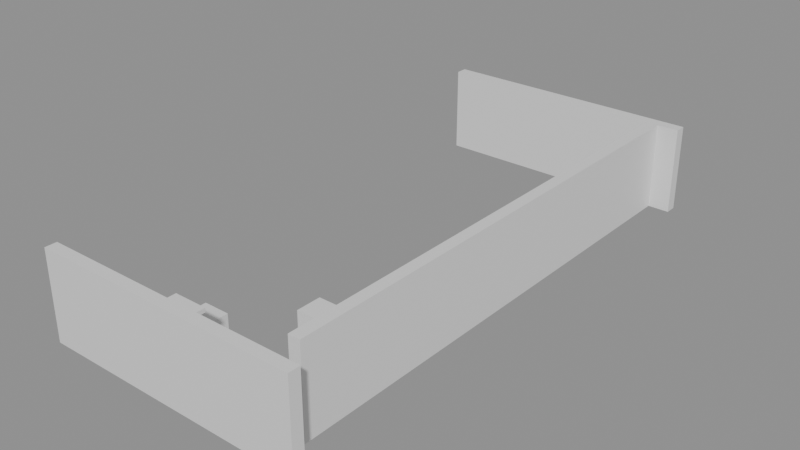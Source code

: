 # Source: building_lego.blend  (saved by Blender 5.0.119; exported with 4.5.12 LTS)
import bpy
from mathutils import Matrix  # noqa: F401  (used for matrix-valued properties, if any)

bpy.ops.wm.read_factory_settings(use_empty=True)
scene = bpy.context.scene
scene.name = 'Scene'

# ---- collections
col_01_paredes_externas = bpy.data.collections.new('01_Paredes_Externas'); scene.collection.children.link(col_01_paredes_externas)
col_02_paredes_internas = bpy.data.collections.new('02_Paredes_Internas'); scene.collection.children.link(col_02_paredes_internas)
col_04_moveis_decoracoes = bpy.data.collections.new('04_Moveis_Decoracoes'); scene.collection.children.link(col_04_moveis_decoracoes)

# ---- materials (node trees are filled in below, after node groups)
mat_mat_parede_externa = bpy.data.materials.new('Mat_Parede_Externa')
mat_mat_parede_interna = bpy.data.materials.new('Mat_Parede_Interna')
mat_mat_moveis = bpy.data.materials.new('Mat_Moveis')

# ---- material node trees
mat_mat_parede_externa.use_nodes = True; mat_mat_parede_externa.node_tree.nodes.clear()
_N = mat_mat_parede_externa.node_tree.nodes; _L = mat_mat_parede_externa.node_tree.links
n0 = _N.new('ShaderNodeBsdfPrincipled'); n0.name = 'BSDF - Pré-fundamentado'; n0.location = (-200, 100)
n1 = _N.new('ShaderNodeOutputMaterial'); n1.name = 'Saída de material'; n1.location = (200, 100)
_L.new(n0.outputs[0], n1.inputs[0])
n1.is_active_output = True
mat_mat_parede_interna.use_nodes = True; mat_mat_parede_interna.node_tree.nodes.clear()
_N = mat_mat_parede_interna.node_tree.nodes; _L = mat_mat_parede_interna.node_tree.links
n0 = _N.new('ShaderNodeBsdfPrincipled'); n0.name = 'BSDF - Pré-fundamentado'; n0.location = (-200, 100)
n1 = _N.new('ShaderNodeOutputMaterial'); n1.name = 'Saída de material'; n1.location = (200, 100)
_L.new(n0.outputs[0], n1.inputs[0])
n1.is_active_output = True
mat_mat_moveis.use_nodes = True; mat_mat_moveis.node_tree.nodes.clear()
_N = mat_mat_moveis.node_tree.nodes; _L = mat_mat_moveis.node_tree.links
n0 = _N.new('ShaderNodeBsdfPrincipled'); n0.name = 'BSDF - Pré-fundamentado'; n0.location = (-200, 100)
n1 = _N.new('ShaderNodeOutputMaterial'); n1.name = 'Saída de material'; n1.location = (200, 100)
_L.new(n0.outputs[0], n1.inputs[0])
n1.is_active_output = True

# ---- meshes
me_bloco_dungeon_wall_4760_1359_z_22 = bpy.data.meshes.new('Bloco_dungeon_wall_4760_1359_z-22')
me_bloco_dungeon_wall_4760_1359_z_22.from_pydata([(-0.5, -0.175, -1.32), (0.5, -0.175, -1.32), (0.5, 0.175, -1.32), (-0.5, 0.175, -1.32), (-0.5, -0.175, 1.32), (0.5, -0.175, 1.32), (0.5, 0.175, 1.32), (-0.5, 0.175, 1.32)], [], [(0, 1, 2, 3), (4, 7, 6, 5), (0, 4, 5, 1), (2, 6, 7, 3), (0, 3, 7, 4), (1, 5, 6, 2)])
me_bloco_dungeon_wall_4760_1359_z_22.materials.append(mat_mat_parede_externa)
me_bloco_dungeon_wall_4760_1359_z_22.update()
me_bloco_dungeon_wall_4761_1359_z_22 = bpy.data.meshes.new('Bloco_dungeon_wall_4761_1359_z-22')
me_bloco_dungeon_wall_4761_1359_z_22.from_pydata([(-0.5, -0.175, -1.32), (0.5, -0.175, -1.32), (0.5, 0.175, -1.32), (-0.5, 0.175, -1.32), (-0.5, -0.175, 1.32), (0.5, -0.175, 1.32), (0.5, 0.175, 1.32), (-0.5, 0.175, 1.32)], [], [(0, 1, 2, 3), (4, 7, 6, 5), (0, 4, 5, 1), (2, 6, 7, 3), (0, 3, 7, 4), (1, 5, 6, 2)])
me_bloco_dungeon_wall_4761_1359_z_22.materials.append(mat_mat_parede_externa)
me_bloco_dungeon_wall_4761_1359_z_22.update()
me_bloco_dungeon_wall_4762_1359_z_22 = bpy.data.meshes.new('Bloco_dungeon_wall_4762_1359_z-22')
me_bloco_dungeon_wall_4762_1359_z_22.from_pydata([(-0.5, -0.175, -1.32), (0.5, -0.175, -1.32), (0.5, 0.175, -1.32), (-0.5, 0.175, -1.32), (-0.5, -0.175, 1.32), (0.5, -0.175, 1.32), (0.5, 0.175, 1.32), (-0.5, 0.175, 1.32)], [], [(0, 1, 2, 3), (4, 7, 6, 5), (0, 4, 5, 1), (2, 6, 7, 3), (0, 3, 7, 4), (1, 5, 6, 2)])
me_bloco_dungeon_wall_4762_1359_z_22.materials.append(mat_mat_parede_externa)
me_bloco_dungeon_wall_4762_1359_z_22.update()
me_bloco_dungeon_wall_4763_1359_z_22 = bpy.data.meshes.new('Bloco_dungeon_wall_4763_1359_z-22')
me_bloco_dungeon_wall_4763_1359_z_22.from_pydata([(-0.5, -0.175, -1.32), (0.5, -0.175, -1.32), (0.5, 0.175, -1.32), (-0.5, 0.175, -1.32), (-0.5, -0.175, 1.32), (0.5, -0.175, 1.32), (0.5, 0.175, 1.32), (-0.5, 0.175, 1.32)], [], [(0, 1, 2, 3), (4, 7, 6, 5), (0, 4, 5, 1), (2, 6, 7, 3), (0, 3, 7, 4), (1, 5, 6, 2)])
me_bloco_dungeon_wall_4763_1359_z_22.materials.append(mat_mat_parede_externa)
me_bloco_dungeon_wall_4763_1359_z_22.update()
me_bloco_dungeon_wall_4764_1359_z_22 = bpy.data.meshes.new('Bloco_dungeon_wall_4764_1359_z-22')
me_bloco_dungeon_wall_4764_1359_z_22.from_pydata([(-0.5, -0.175, -1.32), (0.5, -0.175, -1.32), (0.5, 0.175, -1.32), (-0.5, 0.175, -1.32), (-0.5, -0.175, 1.32), (0.5, -0.175, 1.32), (0.5, 0.175, 1.32), (-0.5, 0.175, 1.32)], [], [(0, 1, 2, 3), (4, 7, 6, 5), (0, 4, 5, 1), (2, 6, 7, 3), (0, 3, 7, 4), (1, 5, 6, 2)])
me_bloco_dungeon_wall_4764_1359_z_22.materials.append(mat_mat_parede_externa)
me_bloco_dungeon_wall_4764_1359_z_22.update()
me_bloco_dungeon_wall_4765_1359_z_22 = bpy.data.meshes.new('Bloco_dungeon_wall_4765_1359_z-22')
me_bloco_dungeon_wall_4765_1359_z_22.from_pydata([(-0.5, -0.175, -1.32), (0.5, -0.175, -1.32), (0.5, 0.175, -1.32), (-0.5, 0.175, -1.32), (-0.5, -0.175, 1.32), (0.5, -0.175, 1.32), (0.5, 0.175, 1.32), (-0.5, 0.175, 1.32)], [], [(0, 1, 2, 3), (4, 7, 6, 5), (0, 4, 5, 1), (2, 6, 7, 3), (0, 3, 7, 4), (1, 5, 6, 2)])
me_bloco_dungeon_wall_4765_1359_z_22.materials.append(mat_mat_parede_externa)
me_bloco_dungeon_wall_4765_1359_z_22.update()
me_bloco_dungeon_wall_4766_1359_z_22 = bpy.data.meshes.new('Bloco_dungeon_wall_4766_1359_z-22')
me_bloco_dungeon_wall_4766_1359_z_22.from_pydata([(-0.5, -0.175, -1.32), (0.5, -0.175, -1.32), (0.5, 0.175, -1.32), (-0.5, 0.175, -1.32), (-0.5, -0.175, 1.32), (0.5, -0.175, 1.32), (0.5, 0.175, 1.32), (-0.5, 0.175, 1.32)], [], [(0, 1, 2, 3), (4, 7, 6, 5), (0, 4, 5, 1), (2, 6, 7, 3), (0, 3, 7, 4), (1, 5, 6, 2)])
me_bloco_dungeon_wall_4766_1359_z_22.materials.append(mat_mat_parede_externa)
me_bloco_dungeon_wall_4766_1359_z_22.update()
me_bloco_dungeon_wall_4767_1359_z_22 = bpy.data.meshes.new('Bloco_dungeon_wall_4767_1359_z-22')
me_bloco_dungeon_wall_4767_1359_z_22.from_pydata([(-0.5, -0.175, -1.32), (0.5, -0.175, -1.32), (0.5, 0.175, -1.32), (-0.5, 0.175, -1.32), (-0.5, -0.175, 1.32), (0.5, -0.175, 1.32), (0.5, 0.175, 1.32), (-0.5, 0.175, 1.32)], [], [(0, 1, 2, 3), (4, 7, 6, 5), (0, 4, 5, 1), (2, 6, 7, 3), (0, 3, 7, 4), (1, 5, 6, 2)])
me_bloco_dungeon_wall_4767_1359_z_22.materials.append(mat_mat_parede_externa)
me_bloco_dungeon_wall_4767_1359_z_22.update()
me_bloco_dungeon_wall_4760_1375_z_22 = bpy.data.meshes.new('Bloco_dungeon_wall_4760_1375_z-22')
me_bloco_dungeon_wall_4760_1375_z_22.from_pydata([(-0.5, -0.175, -1.32), (0.5, -0.175, -1.32), (0.5, 0.175, -1.32), (-0.5, 0.175, -1.32), (-0.5, -0.175, 1.32), (0.5, -0.175, 1.32), (0.5, 0.175, 1.32), (-0.5, 0.175, 1.32)], [], [(0, 1, 2, 3), (4, 7, 6, 5), (0, 4, 5, 1), (2, 6, 7, 3), (0, 3, 7, 4), (1, 5, 6, 2)])
me_bloco_dungeon_wall_4760_1375_z_22.materials.append(mat_mat_parede_externa)
me_bloco_dungeon_wall_4760_1375_z_22.update()
me_bloco_dungeon_wall_4761_1375_z_22 = bpy.data.meshes.new('Bloco_dungeon_wall_4761_1375_z-22')
me_bloco_dungeon_wall_4761_1375_z_22.from_pydata([(-0.5, -0.175, -1.32), (0.5, -0.175, -1.32), (0.5, 0.175, -1.32), (-0.5, 0.175, -1.32), (-0.5, -0.175, 1.32), (0.5, -0.175, 1.32), (0.5, 0.175, 1.32), (-0.5, 0.175, 1.32)], [], [(0, 1, 2, 3), (4, 7, 6, 5), (0, 4, 5, 1), (2, 6, 7, 3), (0, 3, 7, 4), (1, 5, 6, 2)])
me_bloco_dungeon_wall_4761_1375_z_22.materials.append(mat_mat_parede_externa)
me_bloco_dungeon_wall_4761_1375_z_22.update()
me_bloco_dungeon_wall_4762_1375_z_22 = bpy.data.meshes.new('Bloco_dungeon_wall_4762_1375_z-22')
me_bloco_dungeon_wall_4762_1375_z_22.from_pydata([(-0.5, -0.175, -1.32), (0.5, -0.175, -1.32), (0.5, 0.175, -1.32), (-0.5, 0.175, -1.32), (-0.5, -0.175, 1.32), (0.5, -0.175, 1.32), (0.5, 0.175, 1.32), (-0.5, 0.175, 1.32)], [], [(0, 1, 2, 3), (4, 7, 6, 5), (0, 4, 5, 1), (2, 6, 7, 3), (0, 3, 7, 4), (1, 5, 6, 2)])
me_bloco_dungeon_wall_4762_1375_z_22.materials.append(mat_mat_parede_externa)
me_bloco_dungeon_wall_4762_1375_z_22.update()
me_bloco_dungeon_wall_4763_1375_z_22 = bpy.data.meshes.new('Bloco_dungeon_wall_4763_1375_z-22')
me_bloco_dungeon_wall_4763_1375_z_22.from_pydata([(-0.5, -0.175, -1.32), (0.5, -0.175, -1.32), (0.5, 0.175, -1.32), (-0.5, 0.175, -1.32), (-0.5, -0.175, 1.32), (0.5, -0.175, 1.32), (0.5, 0.175, 1.32), (-0.5, 0.175, 1.32)], [], [(0, 1, 2, 3), (4, 7, 6, 5), (0, 4, 5, 1), (2, 6, 7, 3), (0, 3, 7, 4), (1, 5, 6, 2)])
me_bloco_dungeon_wall_4763_1375_z_22.materials.append(mat_mat_parede_externa)
me_bloco_dungeon_wall_4763_1375_z_22.update()
me_bloco_dungeon_wall_4764_1375_z_22 = bpy.data.meshes.new('Bloco_dungeon_wall_4764_1375_z-22')
me_bloco_dungeon_wall_4764_1375_z_22.from_pydata([(-0.5, -0.175, -1.32), (0.5, -0.175, -1.32), (0.5, 0.175, -1.32), (-0.5, 0.175, -1.32), (-0.5, -0.175, 1.32), (0.5, -0.175, 1.32), (0.5, 0.175, 1.32), (-0.5, 0.175, 1.32)], [], [(0, 1, 2, 3), (4, 7, 6, 5), (0, 4, 5, 1), (2, 6, 7, 3), (0, 3, 7, 4), (1, 5, 6, 2)])
me_bloco_dungeon_wall_4764_1375_z_22.materials.append(mat_mat_parede_externa)
me_bloco_dungeon_wall_4764_1375_z_22.update()
me_bloco_dungeon_wall_4765_1375_z_22 = bpy.data.meshes.new('Bloco_dungeon_wall_4765_1375_z-22')
me_bloco_dungeon_wall_4765_1375_z_22.from_pydata([(-0.5, -0.175, -1.32), (0.5, -0.175, -1.32), (0.5, 0.175, -1.32), (-0.5, 0.175, -1.32), (-0.5, -0.175, 1.32), (0.5, -0.175, 1.32), (0.5, 0.175, 1.32), (-0.5, 0.175, 1.32)], [], [(0, 1, 2, 3), (4, 7, 6, 5), (0, 4, 5, 1), (2, 6, 7, 3), (0, 3, 7, 4), (1, 5, 6, 2)])
me_bloco_dungeon_wall_4765_1375_z_22.materials.append(mat_mat_parede_externa)
me_bloco_dungeon_wall_4765_1375_z_22.update()
me_bloco_dungeon_wall_4766_1375_z_22 = bpy.data.meshes.new('Bloco_dungeon_wall_4766_1375_z-22')
me_bloco_dungeon_wall_4766_1375_z_22.from_pydata([(-0.5, -0.175, -1.32), (0.5, -0.175, -1.32), (0.5, 0.175, -1.32), (-0.5, 0.175, -1.32), (-0.5, -0.175, 1.32), (0.5, -0.175, 1.32), (0.5, 0.175, 1.32), (-0.5, 0.175, 1.32)], [], [(0, 1, 2, 3), (4, 7, 6, 5), (0, 4, 5, 1), (2, 6, 7, 3), (0, 3, 7, 4), (1, 5, 6, 2)])
me_bloco_dungeon_wall_4766_1375_z_22.materials.append(mat_mat_parede_externa)
me_bloco_dungeon_wall_4766_1375_z_22.update()
me_bloco_dungeon_wall_4767_1375_z_22 = bpy.data.meshes.new('Bloco_dungeon_wall_4767_1375_z-22')
me_bloco_dungeon_wall_4767_1375_z_22.from_pydata([(-0.5, -0.175, -1.32), (0.5, -0.175, -1.32), (0.5, 0.175, -1.32), (-0.5, 0.175, -1.32), (-0.5, -0.175, 1.32), (0.5, -0.175, 1.32), (0.5, 0.175, 1.32), (-0.5, 0.175, 1.32)], [], [(0, 1, 2, 3), (4, 7, 6, 5), (0, 4, 5, 1), (2, 6, 7, 3), (0, 3, 7, 4), (1, 5, 6, 2)])
me_bloco_dungeon_wall_4767_1375_z_22.materials.append(mat_mat_parede_externa)
me_bloco_dungeon_wall_4767_1375_z_22.update()
me_bloco_dungeon_wall_4767_1360_z_22 = bpy.data.meshes.new('Bloco_dungeon_wall_4767_1360_z-22')
me_bloco_dungeon_wall_4767_1360_z_22.from_pydata([(-0.175, -0.5, -1.32), (0.175, -0.5, -1.32), (0.175, 0.5, -1.32), (-0.175, 0.5, -1.32), (-0.175, -0.5, 1.32), (0.175, -0.5, 1.32), (0.175, 0.5, 1.32), (-0.175, 0.5, 1.32)], [], [(0, 1, 2, 3), (4, 7, 6, 5), (0, 4, 5, 1), (2, 6, 7, 3), (0, 3, 7, 4), (1, 5, 6, 2)])
me_bloco_dungeon_wall_4767_1360_z_22.materials.append(mat_mat_parede_externa)
me_bloco_dungeon_wall_4767_1360_z_22.update()
me_bloco_dungeon_wall_4767_1361_z_22 = bpy.data.meshes.new('Bloco_dungeon_wall_4767_1361_z-22')
me_bloco_dungeon_wall_4767_1361_z_22.from_pydata([(-0.175, -0.5, -1.32), (0.175, -0.5, -1.32), (0.175, 0.5, -1.32), (-0.175, 0.5, -1.32), (-0.175, -0.5, 1.32), (0.175, -0.5, 1.32), (0.175, 0.5, 1.32), (-0.175, 0.5, 1.32)], [], [(0, 1, 2, 3), (4, 7, 6, 5), (0, 4, 5, 1), (2, 6, 7, 3), (0, 3, 7, 4), (1, 5, 6, 2)])
me_bloco_dungeon_wall_4767_1361_z_22.materials.append(mat_mat_parede_externa)
me_bloco_dungeon_wall_4767_1361_z_22.update()
me_bloco_dungeon_wall_4767_1362_z_22 = bpy.data.meshes.new('Bloco_dungeon_wall_4767_1362_z-22')
me_bloco_dungeon_wall_4767_1362_z_22.from_pydata([(-0.175, -0.5, -1.32), (0.175, -0.5, -1.32), (0.175, 0.5, -1.32), (-0.175, 0.5, -1.32), (-0.175, -0.5, 1.32), (0.175, -0.5, 1.32), (0.175, 0.5, 1.32), (-0.175, 0.5, 1.32)], [], [(0, 1, 2, 3), (4, 7, 6, 5), (0, 4, 5, 1), (2, 6, 7, 3), (0, 3, 7, 4), (1, 5, 6, 2)])
me_bloco_dungeon_wall_4767_1362_z_22.materials.append(mat_mat_parede_externa)
me_bloco_dungeon_wall_4767_1362_z_22.update()
me_bloco_dungeon_wall_4767_1363_z_22 = bpy.data.meshes.new('Bloco_dungeon_wall_4767_1363_z-22')
me_bloco_dungeon_wall_4767_1363_z_22.from_pydata([(-0.175, -0.5, -1.32), (0.175, -0.5, -1.32), (0.175, 0.5, -1.32), (-0.175, 0.5, -1.32), (-0.175, -0.5, 1.32), (0.175, -0.5, 1.32), (0.175, 0.5, 1.32), (-0.175, 0.5, 1.32)], [], [(0, 1, 2, 3), (4, 7, 6, 5), (0, 4, 5, 1), (2, 6, 7, 3), (0, 3, 7, 4), (1, 5, 6, 2)])
me_bloco_dungeon_wall_4767_1363_z_22.materials.append(mat_mat_parede_externa)
me_bloco_dungeon_wall_4767_1363_z_22.update()
me_bloco_dungeon_wall_4767_1364_z_22 = bpy.data.meshes.new('Bloco_dungeon_wall_4767_1364_z-22')
me_bloco_dungeon_wall_4767_1364_z_22.from_pydata([(-0.175, -0.5, -1.32), (0.175, -0.5, -1.32), (0.175, 0.5, -1.32), (-0.175, 0.5, -1.32), (-0.175, -0.5, 1.32), (0.175, -0.5, 1.32), (0.175, 0.5, 1.32), (-0.175, 0.5, 1.32)], [], [(0, 1, 2, 3), (4, 7, 6, 5), (0, 4, 5, 1), (2, 6, 7, 3), (0, 3, 7, 4), (1, 5, 6, 2)])
me_bloco_dungeon_wall_4767_1364_z_22.materials.append(mat_mat_parede_externa)
me_bloco_dungeon_wall_4767_1364_z_22.update()
me_bloco_dungeon_wall_4767_1365_z_22 = bpy.data.meshes.new('Bloco_dungeon_wall_4767_1365_z-22')
me_bloco_dungeon_wall_4767_1365_z_22.from_pydata([(-0.175, -0.5, -1.32), (0.175, -0.5, -1.32), (0.175, 0.5, -1.32), (-0.175, 0.5, -1.32), (-0.175, -0.5, 1.32), (0.175, -0.5, 1.32), (0.175, 0.5, 1.32), (-0.175, 0.5, 1.32)], [], [(0, 1, 2, 3), (4, 7, 6, 5), (0, 4, 5, 1), (2, 6, 7, 3), (0, 3, 7, 4), (1, 5, 6, 2)])
me_bloco_dungeon_wall_4767_1365_z_22.materials.append(mat_mat_parede_externa)
me_bloco_dungeon_wall_4767_1365_z_22.update()
me_bloco_dungeon_wall_4767_1366_z_22 = bpy.data.meshes.new('Bloco_dungeon_wall_4767_1366_z-22')
me_bloco_dungeon_wall_4767_1366_z_22.from_pydata([(-0.175, -0.5, -1.32), (0.175, -0.5, -1.32), (0.175, 0.5, -1.32), (-0.175, 0.5, -1.32), (-0.175, -0.5, 1.32), (0.175, -0.5, 1.32), (0.175, 0.5, 1.32), (-0.175, 0.5, 1.32)], [], [(0, 1, 2, 3), (4, 7, 6, 5), (0, 4, 5, 1), (2, 6, 7, 3), (0, 3, 7, 4), (1, 5, 6, 2)])
me_bloco_dungeon_wall_4767_1366_z_22.materials.append(mat_mat_parede_externa)
me_bloco_dungeon_wall_4767_1366_z_22.update()
me_bloco_dungeon_wall_4767_1367_z_22 = bpy.data.meshes.new('Bloco_dungeon_wall_4767_1367_z-22')
me_bloco_dungeon_wall_4767_1367_z_22.from_pydata([(-0.175, -0.5, -1.32), (0.175, -0.5, -1.32), (0.175, 0.5, -1.32), (-0.175, 0.5, -1.32), (-0.175, -0.5, 1.32), (0.175, -0.5, 1.32), (0.175, 0.5, 1.32), (-0.175, 0.5, 1.32)], [], [(0, 1, 2, 3), (4, 7, 6, 5), (0, 4, 5, 1), (2, 6, 7, 3), (0, 3, 7, 4), (1, 5, 6, 2)])
me_bloco_dungeon_wall_4767_1367_z_22.materials.append(mat_mat_parede_externa)
me_bloco_dungeon_wall_4767_1367_z_22.update()
me_bloco_dungeon_wall_4767_1368_z_22 = bpy.data.meshes.new('Bloco_dungeon_wall_4767_1368_z-22')
me_bloco_dungeon_wall_4767_1368_z_22.from_pydata([(-0.175, -0.5, -1.32), (0.175, -0.5, -1.32), (0.175, 0.5, -1.32), (-0.175, 0.5, -1.32), (-0.175, -0.5, 1.32), (0.175, -0.5, 1.32), (0.175, 0.5, 1.32), (-0.175, 0.5, 1.32)], [], [(0, 1, 2, 3), (4, 7, 6, 5), (0, 4, 5, 1), (2, 6, 7, 3), (0, 3, 7, 4), (1, 5, 6, 2)])
me_bloco_dungeon_wall_4767_1368_z_22.materials.append(mat_mat_parede_externa)
me_bloco_dungeon_wall_4767_1368_z_22.update()
me_bloco_dungeon_wall_4767_1369_z_22 = bpy.data.meshes.new('Bloco_dungeon_wall_4767_1369_z-22')
me_bloco_dungeon_wall_4767_1369_z_22.from_pydata([(-0.175, -0.5, -1.32), (0.175, -0.5, -1.32), (0.175, 0.5, -1.32), (-0.175, 0.5, -1.32), (-0.175, -0.5, 1.32), (0.175, -0.5, 1.32), (0.175, 0.5, 1.32), (-0.175, 0.5, 1.32)], [], [(0, 1, 2, 3), (4, 7, 6, 5), (0, 4, 5, 1), (2, 6, 7, 3), (0, 3, 7, 4), (1, 5, 6, 2)])
me_bloco_dungeon_wall_4767_1369_z_22.materials.append(mat_mat_parede_externa)
me_bloco_dungeon_wall_4767_1369_z_22.update()
me_bloco_dungeon_wall_4767_1370_z_22 = bpy.data.meshes.new('Bloco_dungeon_wall_4767_1370_z-22')
me_bloco_dungeon_wall_4767_1370_z_22.from_pydata([(-0.175, -0.5, -1.32), (0.175, -0.5, -1.32), (0.175, 0.5, -1.32), (-0.175, 0.5, -1.32), (-0.175, -0.5, 1.32), (0.175, -0.5, 1.32), (0.175, 0.5, 1.32), (-0.175, 0.5, 1.32)], [], [(0, 1, 2, 3), (4, 7, 6, 5), (0, 4, 5, 1), (2, 6, 7, 3), (0, 3, 7, 4), (1, 5, 6, 2)])
me_bloco_dungeon_wall_4767_1370_z_22.materials.append(mat_mat_parede_externa)
me_bloco_dungeon_wall_4767_1370_z_22.update()
me_bloco_dungeon_wall_4767_1371_z_22 = bpy.data.meshes.new('Bloco_dungeon_wall_4767_1371_z-22')
me_bloco_dungeon_wall_4767_1371_z_22.from_pydata([(-0.175, -0.5, -1.32), (0.175, -0.5, -1.32), (0.175, 0.5, -1.32), (-0.175, 0.5, -1.32), (-0.175, -0.5, 1.32), (0.175, -0.5, 1.32), (0.175, 0.5, 1.32), (-0.175, 0.5, 1.32)], [], [(0, 1, 2, 3), (4, 7, 6, 5), (0, 4, 5, 1), (2, 6, 7, 3), (0, 3, 7, 4), (1, 5, 6, 2)])
me_bloco_dungeon_wall_4767_1371_z_22.materials.append(mat_mat_parede_externa)
me_bloco_dungeon_wall_4767_1371_z_22.update()
me_bloco_dungeon_wall_4767_1372_z_22 = bpy.data.meshes.new('Bloco_dungeon_wall_4767_1372_z-22')
me_bloco_dungeon_wall_4767_1372_z_22.from_pydata([(-0.175, -0.5, -1.32), (0.175, -0.5, -1.32), (0.175, 0.5, -1.32), (-0.175, 0.5, -1.32), (-0.175, -0.5, 1.32), (0.175, -0.5, 1.32), (0.175, 0.5, 1.32), (-0.175, 0.5, 1.32)], [], [(0, 1, 2, 3), (4, 7, 6, 5), (0, 4, 5, 1), (2, 6, 7, 3), (0, 3, 7, 4), (1, 5, 6, 2)])
me_bloco_dungeon_wall_4767_1372_z_22.materials.append(mat_mat_parede_externa)
me_bloco_dungeon_wall_4767_1372_z_22.update()
me_bloco_dungeon_wall_4767_1373_z_22 = bpy.data.meshes.new('Bloco_dungeon_wall_4767_1373_z-22')
me_bloco_dungeon_wall_4767_1373_z_22.from_pydata([(-0.175, -0.5, -1.32), (0.175, -0.5, -1.32), (0.175, 0.5, -1.32), (-0.175, 0.5, -1.32), (-0.175, -0.5, 1.32), (0.175, -0.5, 1.32), (0.175, 0.5, 1.32), (-0.175, 0.5, 1.32)], [], [(0, 1, 2, 3), (4, 7, 6, 5), (0, 4, 5, 1), (2, 6, 7, 3), (0, 3, 7, 4), (1, 5, 6, 2)])
me_bloco_dungeon_wall_4767_1373_z_22.materials.append(mat_mat_parede_externa)
me_bloco_dungeon_wall_4767_1373_z_22.update()
me_bloco_dungeon_wall_4767_1374_z_22 = bpy.data.meshes.new('Bloco_dungeon_wall_4767_1374_z-22')
me_bloco_dungeon_wall_4767_1374_z_22.from_pydata([(-0.175, -0.5, -1.32), (0.175, -0.5, -1.32), (0.175, 0.5, -1.32), (-0.175, 0.5, -1.32), (-0.175, -0.5, 1.32), (0.175, -0.5, 1.32), (0.175, 0.5, 1.32), (-0.175, 0.5, 1.32)], [], [(0, 1, 2, 3), (4, 7, 6, 5), (0, 4, 5, 1), (2, 6, 7, 3), (0, 3, 7, 4), (1, 5, 6, 2)])
me_bloco_dungeon_wall_4767_1374_z_22.materials.append(mat_mat_parede_externa)
me_bloco_dungeon_wall_4767_1374_z_22.update()
me_bloco_wall_torch_4763_1360_z_7 = bpy.data.meshes.new('Bloco_wall_torch_4763_1360_z-7')
me_bloco_wall_torch_4763_1360_z_7.from_pydata([(-0.5, -0.175, -0.06), (0.5, -0.175, -0.06), (0.5, 0.175, -0.06), (-0.5, 0.175, -0.06), (-0.5, -0.175, 0.06), (0.5, -0.175, 0.06), (0.5, 0.175, 0.06), (-0.5, 0.175, 0.06)], [], [(0, 1, 2, 3), (4, 7, 6, 5), (0, 4, 5, 1), (2, 6, 7, 3), (0, 3, 7, 4), (1, 5, 6, 2)])
me_bloco_wall_torch_4763_1360_z_7.materials.append(mat_mat_parede_interna)
me_bloco_wall_torch_4763_1360_z_7.update()
me_movel_metal_chest_4761_1360_z_22 = bpy.data.meshes.new('Movel_metal_chest_4761_1360_z-22')
me_movel_metal_chest_4761_1360_z_22.from_pydata([(-0.4, -0.4, -0.3), (0.4, -0.4, -0.3), (0.4, 0.4, -0.3), (-0.4, 0.4, -0.3), (-0.4, -0.4, 0.3), (0.4, -0.4, 0.3), (0.4, 0.4, 0.3), (-0.4, 0.4, 0.3)], [], [(0, 1, 2, 3), (4, 7, 6, 5), (0, 4, 5, 1), (2, 6, 7, 3), (0, 3, 7, 4), (1, 5, 6, 2)])
me_movel_metal_chest_4761_1360_z_22.materials.append(mat_mat_moveis)
me_movel_metal_chest_4761_1360_z_22.update()
me_movel_metal_chest_4763_1360_z_22 = bpy.data.meshes.new('Movel_metal_chest_4763_1360_z-22')
me_movel_metal_chest_4763_1360_z_22.from_pydata([(-0.4, -0.4, -0.3), (0.4, -0.4, -0.3), (0.4, 0.4, -0.3), (-0.4, 0.4, -0.3), (-0.4, -0.4, 0.3), (0.4, -0.4, 0.3), (0.4, 0.4, 0.3), (-0.4, 0.4, 0.3)], [], [(0, 1, 2, 3), (4, 7, 6, 5), (0, 4, 5, 1), (2, 6, 7, 3), (0, 3, 7, 4), (1, 5, 6, 2)])
me_movel_metal_chest_4763_1360_z_22.materials.append(mat_mat_moveis)
me_movel_metal_chest_4763_1360_z_22.update()
me_movel_metal_chest_4765_1360_z_22 = bpy.data.meshes.new('Movel_metal_chest_4765_1360_z-22')
me_movel_metal_chest_4765_1360_z_22.from_pydata([(-0.4, -0.4, -0.3), (0.4, -0.4, -0.3), (0.4, 0.4, -0.3), (-0.4, 0.4, -0.3), (-0.4, -0.4, 0.3), (0.4, -0.4, 0.3), (0.4, 0.4, 0.3), (-0.4, 0.4, 0.3)], [], [(0, 1, 2, 3), (4, 7, 6, 5), (0, 4, 5, 1), (2, 6, 7, 3), (0, 3, 7, 4), (1, 5, 6, 2)])
me_movel_metal_chest_4765_1360_z_22.materials.append(mat_mat_moveis)
me_movel_metal_chest_4765_1360_z_22.update()
me_movel_metal_chest_4762_1361_z_22 = bpy.data.meshes.new('Movel_metal_chest_4762_1361_z-22')
me_movel_metal_chest_4762_1361_z_22.from_pydata([(-0.4, -0.4, -0.3), (0.4, -0.4, -0.3), (0.4, 0.4, -0.3), (-0.4, 0.4, -0.3), (-0.4, -0.4, 0.3), (0.4, -0.4, 0.3), (0.4, 0.4, 0.3), (-0.4, 0.4, 0.3)], [], [(0, 1, 2, 3), (4, 7, 6, 5), (0, 4, 5, 1), (2, 6, 7, 3), (0, 3, 7, 4), (1, 5, 6, 2)])
me_movel_metal_chest_4762_1361_z_22.materials.append(mat_mat_moveis)
me_movel_metal_chest_4762_1361_z_22.update()
me_movel_metal_chest_4765_1362_z_22 = bpy.data.meshes.new('Movel_metal_chest_4765_1362_z-22')
me_movel_metal_chest_4765_1362_z_22.from_pydata([(-0.4, -0.4, -0.3), (0.4, -0.4, -0.3), (0.4, 0.4, -0.3), (-0.4, 0.4, -0.3), (-0.4, -0.4, 0.3), (0.4, -0.4, 0.3), (0.4, 0.4, 0.3), (-0.4, 0.4, 0.3)], [], [(0, 1, 2, 3), (4, 7, 6, 5), (0, 4, 5, 1), (2, 6, 7, 3), (0, 3, 7, 4), (1, 5, 6, 2)])
me_movel_metal_chest_4765_1362_z_22.materials.append(mat_mat_moveis)
me_movel_metal_chest_4765_1362_z_22.update()
me_movel_metal_chest_4764_1363_z_22 = bpy.data.meshes.new('Movel_metal_chest_4764_1363_z-22')
me_movel_metal_chest_4764_1363_z_22.from_pydata([(-0.4, -0.4, -0.3), (0.4, -0.4, -0.3), (0.4, 0.4, -0.3), (-0.4, 0.4, -0.3), (-0.4, -0.4, 0.3), (0.4, -0.4, 0.3), (0.4, 0.4, 0.3), (-0.4, 0.4, 0.3)], [], [(0, 1, 2, 3), (4, 7, 6, 5), (0, 4, 5, 1), (2, 6, 7, 3), (0, 3, 7, 4), (1, 5, 6, 2)])
me_movel_metal_chest_4764_1363_z_22.materials.append(mat_mat_moveis)
me_movel_metal_chest_4764_1363_z_22.update()

# ---- objects
ob_parede_externa_norte_y1359_x4760_4767 = bpy.data.objects.new('Parede_Externa_Norte_Y1359_X4760_4767', None)
ob_bloco_dungeon_wall_4760_1359_z_22 = bpy.data.objects.new('Bloco_dungeon_wall_4760_1359_z-22', me_bloco_dungeon_wall_4760_1359_z_22)
ob_bloco_dungeon_wall_4761_1359_z_22 = bpy.data.objects.new('Bloco_dungeon_wall_4761_1359_z-22', me_bloco_dungeon_wall_4761_1359_z_22)
ob_bloco_dungeon_wall_4762_1359_z_22 = bpy.data.objects.new('Bloco_dungeon_wall_4762_1359_z-22', me_bloco_dungeon_wall_4762_1359_z_22)
ob_bloco_dungeon_wall_4763_1359_z_22 = bpy.data.objects.new('Bloco_dungeon_wall_4763_1359_z-22', me_bloco_dungeon_wall_4763_1359_z_22)
ob_bloco_dungeon_wall_4764_1359_z_22 = bpy.data.objects.new('Bloco_dungeon_wall_4764_1359_z-22', me_bloco_dungeon_wall_4764_1359_z_22)
ob_bloco_dungeon_wall_4765_1359_z_22 = bpy.data.objects.new('Bloco_dungeon_wall_4765_1359_z-22', me_bloco_dungeon_wall_4765_1359_z_22)
ob_bloco_dungeon_wall_4766_1359_z_22 = bpy.data.objects.new('Bloco_dungeon_wall_4766_1359_z-22', me_bloco_dungeon_wall_4766_1359_z_22)
ob_bloco_dungeon_wall_4767_1359_z_22 = bpy.data.objects.new('Bloco_dungeon_wall_4767_1359_z-22', me_bloco_dungeon_wall_4767_1359_z_22)
ob_parede_externa_sul_y1375_x4760_4767 = bpy.data.objects.new('Parede_Externa_Sul_Y1375_X4760_4767', None)
ob_bloco_dungeon_wall_4760_1375_z_22 = bpy.data.objects.new('Bloco_dungeon_wall_4760_1375_z-22', me_bloco_dungeon_wall_4760_1375_z_22)
ob_bloco_dungeon_wall_4761_1375_z_22 = bpy.data.objects.new('Bloco_dungeon_wall_4761_1375_z-22', me_bloco_dungeon_wall_4761_1375_z_22)
ob_bloco_dungeon_wall_4762_1375_z_22 = bpy.data.objects.new('Bloco_dungeon_wall_4762_1375_z-22', me_bloco_dungeon_wall_4762_1375_z_22)
ob_bloco_dungeon_wall_4763_1375_z_22 = bpy.data.objects.new('Bloco_dungeon_wall_4763_1375_z-22', me_bloco_dungeon_wall_4763_1375_z_22)
ob_bloco_dungeon_wall_4764_1375_z_22 = bpy.data.objects.new('Bloco_dungeon_wall_4764_1375_z-22', me_bloco_dungeon_wall_4764_1375_z_22)
ob_bloco_dungeon_wall_4765_1375_z_22 = bpy.data.objects.new('Bloco_dungeon_wall_4765_1375_z-22', me_bloco_dungeon_wall_4765_1375_z_22)
ob_bloco_dungeon_wall_4766_1375_z_22 = bpy.data.objects.new('Bloco_dungeon_wall_4766_1375_z-22', me_bloco_dungeon_wall_4766_1375_z_22)
ob_bloco_dungeon_wall_4767_1375_z_22 = bpy.data.objects.new('Bloco_dungeon_wall_4767_1375_z-22', me_bloco_dungeon_wall_4767_1375_z_22)
ob_parede_externa_leste_x4767_y1360_1374 = bpy.data.objects.new('Parede_Externa_Leste_X4767_Y1360_1374', None)
ob_bloco_dungeon_wall_4767_1360_z_22 = bpy.data.objects.new('Bloco_dungeon_wall_4767_1360_z-22', me_bloco_dungeon_wall_4767_1360_z_22)
ob_bloco_dungeon_wall_4767_1361_z_22 = bpy.data.objects.new('Bloco_dungeon_wall_4767_1361_z-22', me_bloco_dungeon_wall_4767_1361_z_22)
ob_bloco_dungeon_wall_4767_1362_z_22 = bpy.data.objects.new('Bloco_dungeon_wall_4767_1362_z-22', me_bloco_dungeon_wall_4767_1362_z_22)
ob_bloco_dungeon_wall_4767_1363_z_22 = bpy.data.objects.new('Bloco_dungeon_wall_4767_1363_z-22', me_bloco_dungeon_wall_4767_1363_z_22)
ob_bloco_dungeon_wall_4767_1364_z_22 = bpy.data.objects.new('Bloco_dungeon_wall_4767_1364_z-22', me_bloco_dungeon_wall_4767_1364_z_22)
ob_bloco_dungeon_wall_4767_1365_z_22 = bpy.data.objects.new('Bloco_dungeon_wall_4767_1365_z-22', me_bloco_dungeon_wall_4767_1365_z_22)
ob_bloco_dungeon_wall_4767_1366_z_22 = bpy.data.objects.new('Bloco_dungeon_wall_4767_1366_z-22', me_bloco_dungeon_wall_4767_1366_z_22)
ob_bloco_dungeon_wall_4767_1367_z_22 = bpy.data.objects.new('Bloco_dungeon_wall_4767_1367_z-22', me_bloco_dungeon_wall_4767_1367_z_22)
ob_bloco_dungeon_wall_4767_1368_z_22 = bpy.data.objects.new('Bloco_dungeon_wall_4767_1368_z-22', me_bloco_dungeon_wall_4767_1368_z_22)
ob_bloco_dungeon_wall_4767_1369_z_22 = bpy.data.objects.new('Bloco_dungeon_wall_4767_1369_z-22', me_bloco_dungeon_wall_4767_1369_z_22)
ob_bloco_dungeon_wall_4767_1370_z_22 = bpy.data.objects.new('Bloco_dungeon_wall_4767_1370_z-22', me_bloco_dungeon_wall_4767_1370_z_22)
ob_bloco_dungeon_wall_4767_1371_z_22 = bpy.data.objects.new('Bloco_dungeon_wall_4767_1371_z-22', me_bloco_dungeon_wall_4767_1371_z_22)
ob_bloco_dungeon_wall_4767_1372_z_22 = bpy.data.objects.new('Bloco_dungeon_wall_4767_1372_z-22', me_bloco_dungeon_wall_4767_1372_z_22)
ob_bloco_dungeon_wall_4767_1373_z_22 = bpy.data.objects.new('Bloco_dungeon_wall_4767_1373_z-22', me_bloco_dungeon_wall_4767_1373_z_22)
ob_bloco_dungeon_wall_4767_1374_z_22 = bpy.data.objects.new('Bloco_dungeon_wall_4767_1374_z-22', me_bloco_dungeon_wall_4767_1374_z_22)
ob_parede_interna_ew_02_y1360_x4763_4763 = bpy.data.objects.new('Parede_Interna_EW_02_Y1360_X4763_4763', None)
ob_bloco_wall_torch_4763_1360_z_7 = bpy.data.objects.new('Bloco_wall_torch_4763_1360_z-7', me_bloco_wall_torch_4763_1360_z_7)
ob_moveis_decoracoes = bpy.data.objects.new('Moveis_Decoracoes', None)
ob_movel_metal_chest_4761_1360_z_22 = bpy.data.objects.new('Movel_metal_chest_4761_1360_z-22', me_movel_metal_chest_4761_1360_z_22)
ob_movel_metal_chest_4763_1360_z_22 = bpy.data.objects.new('Movel_metal_chest_4763_1360_z-22', me_movel_metal_chest_4763_1360_z_22)
ob_movel_metal_chest_4765_1360_z_22 = bpy.data.objects.new('Movel_metal_chest_4765_1360_z-22', me_movel_metal_chest_4765_1360_z_22)
ob_movel_metal_chest_4762_1361_z_22 = bpy.data.objects.new('Movel_metal_chest_4762_1361_z-22', me_movel_metal_chest_4762_1361_z_22)
ob_movel_metal_chest_4765_1362_z_22 = bpy.data.objects.new('Movel_metal_chest_4765_1362_z-22', me_movel_metal_chest_4765_1362_z_22)
ob_movel_metal_chest_4764_1363_z_22 = bpy.data.objects.new('Movel_metal_chest_4764_1363_z-22', me_movel_metal_chest_4764_1363_z_22)

# ---- transforms, parenting, visibility, modifiers, constraints
ob_parede_externa_norte_y1359_x4760_4767.location = (0.0, -8.0, 0.0)
ob_parede_externa_norte_y1359_x4760_4767.empty_display_type = 'CUBE'
ob_bloco_dungeon_wall_4760_1359_z_22.parent = ob_parede_externa_norte_y1359_x4760_4767
ob_bloco_dungeon_wall_4760_1359_z_22.matrix_parent_inverse = Matrix(((1.0, -0.0, 0.0, -0.0), (-0.0, 1.0, -0.0, 8.0), (0.0, -0.0, 1.0, -0.0), (-0.0, 0.0, -0.0, 1.0)))
ob_bloco_dungeon_wall_4760_1359_z_22.location = (-3.5, -8.325, 1.32)
ob_bloco_dungeon_wall_4761_1359_z_22.parent = ob_parede_externa_norte_y1359_x4760_4767
ob_bloco_dungeon_wall_4761_1359_z_22.matrix_parent_inverse = Matrix(((1.0, -0.0, 0.0, -0.0), (-0.0, 1.0, -0.0, 8.0), (0.0, -0.0, 1.0, -0.0), (-0.0, 0.0, -0.0, 1.0)))
ob_bloco_dungeon_wall_4761_1359_z_22.location = (-2.5, -8.325, 1.32)
ob_bloco_dungeon_wall_4762_1359_z_22.parent = ob_parede_externa_norte_y1359_x4760_4767
ob_bloco_dungeon_wall_4762_1359_z_22.matrix_parent_inverse = Matrix(((1.0, -0.0, 0.0, -0.0), (-0.0, 1.0, -0.0, 8.0), (0.0, -0.0, 1.0, -0.0), (-0.0, 0.0, -0.0, 1.0)))
ob_bloco_dungeon_wall_4762_1359_z_22.location = (-1.5, -8.325, 1.32)
ob_bloco_dungeon_wall_4763_1359_z_22.parent = ob_parede_externa_norte_y1359_x4760_4767
ob_bloco_dungeon_wall_4763_1359_z_22.matrix_parent_inverse = Matrix(((1.0, -0.0, 0.0, -0.0), (-0.0, 1.0, -0.0, 8.0), (0.0, -0.0, 1.0, -0.0), (-0.0, 0.0, -0.0, 1.0)))
ob_bloco_dungeon_wall_4763_1359_z_22.location = (-0.5, -8.325, 1.32)
ob_bloco_dungeon_wall_4764_1359_z_22.parent = ob_parede_externa_norte_y1359_x4760_4767
ob_bloco_dungeon_wall_4764_1359_z_22.matrix_parent_inverse = Matrix(((1.0, -0.0, 0.0, -0.0), (-0.0, 1.0, -0.0, 8.0), (0.0, -0.0, 1.0, -0.0), (-0.0, 0.0, -0.0, 1.0)))
ob_bloco_dungeon_wall_4764_1359_z_22.location = (0.5, -8.325, 1.32)
ob_bloco_dungeon_wall_4765_1359_z_22.parent = ob_parede_externa_norte_y1359_x4760_4767
ob_bloco_dungeon_wall_4765_1359_z_22.matrix_parent_inverse = Matrix(((1.0, -0.0, 0.0, -0.0), (-0.0, 1.0, -0.0, 8.0), (0.0, -0.0, 1.0, -0.0), (-0.0, 0.0, -0.0, 1.0)))
ob_bloco_dungeon_wall_4765_1359_z_22.location = (1.5, -8.325, 1.32)
ob_bloco_dungeon_wall_4766_1359_z_22.parent = ob_parede_externa_norte_y1359_x4760_4767
ob_bloco_dungeon_wall_4766_1359_z_22.matrix_parent_inverse = Matrix(((1.0, -0.0, 0.0, -0.0), (-0.0, 1.0, -0.0, 8.0), (0.0, -0.0, 1.0, -0.0), (-0.0, 0.0, -0.0, 1.0)))
ob_bloco_dungeon_wall_4766_1359_z_22.location = (2.5, -8.325, 1.32)
ob_bloco_dungeon_wall_4767_1359_z_22.parent = ob_parede_externa_norte_y1359_x4760_4767
ob_bloco_dungeon_wall_4767_1359_z_22.matrix_parent_inverse = Matrix(((1.0, -0.0, 0.0, -0.0), (-0.0, 1.0, -0.0, 8.0), (0.0, -0.0, 1.0, -0.0), (-0.0, 0.0, -0.0, 1.0)))
ob_bloco_dungeon_wall_4767_1359_z_22.location = (3.5, -8.325, 1.32)
ob_parede_externa_sul_y1375_x4760_4767.location = (0.0, 8.0, 0.0)
ob_parede_externa_sul_y1375_x4760_4767.empty_display_type = 'CUBE'
ob_bloco_dungeon_wall_4760_1375_z_22.parent = ob_parede_externa_sul_y1375_x4760_4767
ob_bloco_dungeon_wall_4760_1375_z_22.matrix_parent_inverse = Matrix(((1.0, -0.0, 0.0, -0.0), (-0.0, 1.0, -0.0, -8.0), (0.0, -0.0, 1.0, -0.0), (-0.0, 0.0, -0.0, 1.0)))
ob_bloco_dungeon_wall_4760_1375_z_22.location = (-3.5, 7.675, 1.32)
ob_bloco_dungeon_wall_4761_1375_z_22.parent = ob_parede_externa_sul_y1375_x4760_4767
ob_bloco_dungeon_wall_4761_1375_z_22.matrix_parent_inverse = Matrix(((1.0, -0.0, 0.0, -0.0), (-0.0, 1.0, -0.0, -8.0), (0.0, -0.0, 1.0, -0.0), (-0.0, 0.0, -0.0, 1.0)))
ob_bloco_dungeon_wall_4761_1375_z_22.location = (-2.5, 7.675, 1.32)
ob_bloco_dungeon_wall_4762_1375_z_22.parent = ob_parede_externa_sul_y1375_x4760_4767
ob_bloco_dungeon_wall_4762_1375_z_22.matrix_parent_inverse = Matrix(((1.0, -0.0, 0.0, -0.0), (-0.0, 1.0, -0.0, -8.0), (0.0, -0.0, 1.0, -0.0), (-0.0, 0.0, -0.0, 1.0)))
ob_bloco_dungeon_wall_4762_1375_z_22.location = (-1.5, 7.675, 1.32)
ob_bloco_dungeon_wall_4763_1375_z_22.parent = ob_parede_externa_sul_y1375_x4760_4767
ob_bloco_dungeon_wall_4763_1375_z_22.matrix_parent_inverse = Matrix(((1.0, -0.0, 0.0, -0.0), (-0.0, 1.0, -0.0, -8.0), (0.0, -0.0, 1.0, -0.0), (-0.0, 0.0, -0.0, 1.0)))
ob_bloco_dungeon_wall_4763_1375_z_22.location = (-0.5, 7.675, 1.32)
ob_bloco_dungeon_wall_4764_1375_z_22.parent = ob_parede_externa_sul_y1375_x4760_4767
ob_bloco_dungeon_wall_4764_1375_z_22.matrix_parent_inverse = Matrix(((1.0, -0.0, 0.0, -0.0), (-0.0, 1.0, -0.0, -8.0), (0.0, -0.0, 1.0, -0.0), (-0.0, 0.0, -0.0, 1.0)))
ob_bloco_dungeon_wall_4764_1375_z_22.location = (0.5, 7.675, 1.32)
ob_bloco_dungeon_wall_4765_1375_z_22.parent = ob_parede_externa_sul_y1375_x4760_4767
ob_bloco_dungeon_wall_4765_1375_z_22.matrix_parent_inverse = Matrix(((1.0, -0.0, 0.0, -0.0), (-0.0, 1.0, -0.0, -8.0), (0.0, -0.0, 1.0, -0.0), (-0.0, 0.0, -0.0, 1.0)))
ob_bloco_dungeon_wall_4765_1375_z_22.location = (1.5, 7.675, 1.32)
ob_bloco_dungeon_wall_4766_1375_z_22.parent = ob_parede_externa_sul_y1375_x4760_4767
ob_bloco_dungeon_wall_4766_1375_z_22.matrix_parent_inverse = Matrix(((1.0, -0.0, 0.0, -0.0), (-0.0, 1.0, -0.0, -8.0), (0.0, -0.0, 1.0, -0.0), (-0.0, 0.0, -0.0, 1.0)))
ob_bloco_dungeon_wall_4766_1375_z_22.location = (2.5, 7.675, 1.32)
ob_bloco_dungeon_wall_4767_1375_z_22.parent = ob_parede_externa_sul_y1375_x4760_4767
ob_bloco_dungeon_wall_4767_1375_z_22.matrix_parent_inverse = Matrix(((1.0, -0.0, 0.0, -0.0), (-0.0, 1.0, -0.0, -8.0), (0.0, -0.0, 1.0, -0.0), (-0.0, 0.0, -0.0, 1.0)))
ob_bloco_dungeon_wall_4767_1375_z_22.location = (3.5, 7.675, 1.32)
ob_parede_externa_leste_x4767_y1360_1374.location = (3.5, 0.0, 0.0)
ob_parede_externa_leste_x4767_y1360_1374.empty_display_type = 'CUBE'
ob_bloco_dungeon_wall_4767_1360_z_22.parent = ob_parede_externa_leste_x4767_y1360_1374
ob_bloco_dungeon_wall_4767_1360_z_22.matrix_parent_inverse = Matrix(((1.0, -0.0, 0.0, -3.5), (-0.0, 1.0, -0.0, 0.0), (0.0, -0.0, 1.0, -0.0), (-0.0, 0.0, -0.0, 1.0)))
ob_bloco_dungeon_wall_4767_1360_z_22.location = (3.175, -7.0, 1.32)
ob_bloco_dungeon_wall_4767_1361_z_22.parent = ob_parede_externa_leste_x4767_y1360_1374
ob_bloco_dungeon_wall_4767_1361_z_22.matrix_parent_inverse = Matrix(((1.0, -0.0, 0.0, -3.5), (-0.0, 1.0, -0.0, 0.0), (0.0, -0.0, 1.0, -0.0), (-0.0, 0.0, -0.0, 1.0)))
ob_bloco_dungeon_wall_4767_1361_z_22.location = (3.175, -6.0, 1.32)
ob_bloco_dungeon_wall_4767_1362_z_22.parent = ob_parede_externa_leste_x4767_y1360_1374
ob_bloco_dungeon_wall_4767_1362_z_22.matrix_parent_inverse = Matrix(((1.0, -0.0, 0.0, -3.5), (-0.0, 1.0, -0.0, 0.0), (0.0, -0.0, 1.0, -0.0), (-0.0, 0.0, -0.0, 1.0)))
ob_bloco_dungeon_wall_4767_1362_z_22.location = (3.175, -5.0, 1.32)
ob_bloco_dungeon_wall_4767_1363_z_22.parent = ob_parede_externa_leste_x4767_y1360_1374
ob_bloco_dungeon_wall_4767_1363_z_22.matrix_parent_inverse = Matrix(((1.0, -0.0, 0.0, -3.5), (-0.0, 1.0, -0.0, 0.0), (0.0, -0.0, 1.0, -0.0), (-0.0, 0.0, -0.0, 1.0)))
ob_bloco_dungeon_wall_4767_1363_z_22.location = (3.175, -4.0, 1.32)
ob_bloco_dungeon_wall_4767_1364_z_22.parent = ob_parede_externa_leste_x4767_y1360_1374
ob_bloco_dungeon_wall_4767_1364_z_22.matrix_parent_inverse = Matrix(((1.0, -0.0, 0.0, -3.5), (-0.0, 1.0, -0.0, 0.0), (0.0, -0.0, 1.0, -0.0), (-0.0, 0.0, -0.0, 1.0)))
ob_bloco_dungeon_wall_4767_1364_z_22.location = (3.175, -3.0, 1.32)
ob_bloco_dungeon_wall_4767_1365_z_22.parent = ob_parede_externa_leste_x4767_y1360_1374
ob_bloco_dungeon_wall_4767_1365_z_22.matrix_parent_inverse = Matrix(((1.0, -0.0, 0.0, -3.5), (-0.0, 1.0, -0.0, 0.0), (0.0, -0.0, 1.0, -0.0), (-0.0, 0.0, -0.0, 1.0)))
ob_bloco_dungeon_wall_4767_1365_z_22.location = (3.175, -2.0, 1.32)
ob_bloco_dungeon_wall_4767_1366_z_22.parent = ob_parede_externa_leste_x4767_y1360_1374
ob_bloco_dungeon_wall_4767_1366_z_22.matrix_parent_inverse = Matrix(((1.0, -0.0, 0.0, -3.5), (-0.0, 1.0, -0.0, 0.0), (0.0, -0.0, 1.0, -0.0), (-0.0, 0.0, -0.0, 1.0)))
ob_bloco_dungeon_wall_4767_1366_z_22.location = (3.175, -1.0, 1.32)
ob_bloco_dungeon_wall_4767_1367_z_22.parent = ob_parede_externa_leste_x4767_y1360_1374
ob_bloco_dungeon_wall_4767_1367_z_22.matrix_parent_inverse = Matrix(((1.0, -0.0, 0.0, -3.5), (-0.0, 1.0, -0.0, 0.0), (0.0, -0.0, 1.0, -0.0), (-0.0, 0.0, -0.0, 1.0)))
ob_bloco_dungeon_wall_4767_1367_z_22.location = (3.175, 0.0, 1.32)
ob_bloco_dungeon_wall_4767_1368_z_22.parent = ob_parede_externa_leste_x4767_y1360_1374
ob_bloco_dungeon_wall_4767_1368_z_22.matrix_parent_inverse = Matrix(((1.0, -0.0, 0.0, -3.5), (-0.0, 1.0, -0.0, 0.0), (0.0, -0.0, 1.0, -0.0), (-0.0, 0.0, -0.0, 1.0)))
ob_bloco_dungeon_wall_4767_1368_z_22.location = (3.175, 1.0, 1.32)
ob_bloco_dungeon_wall_4767_1369_z_22.parent = ob_parede_externa_leste_x4767_y1360_1374
ob_bloco_dungeon_wall_4767_1369_z_22.matrix_parent_inverse = Matrix(((1.0, -0.0, 0.0, -3.5), (-0.0, 1.0, -0.0, 0.0), (0.0, -0.0, 1.0, -0.0), (-0.0, 0.0, -0.0, 1.0)))
ob_bloco_dungeon_wall_4767_1369_z_22.location = (3.175, 2.0, 1.32)
ob_bloco_dungeon_wall_4767_1370_z_22.parent = ob_parede_externa_leste_x4767_y1360_1374
ob_bloco_dungeon_wall_4767_1370_z_22.matrix_parent_inverse = Matrix(((1.0, -0.0, 0.0, -3.5), (-0.0, 1.0, -0.0, 0.0), (0.0, -0.0, 1.0, -0.0), (-0.0, 0.0, -0.0, 1.0)))
ob_bloco_dungeon_wall_4767_1370_z_22.location = (3.175, 3.0, 1.32)
ob_bloco_dungeon_wall_4767_1371_z_22.parent = ob_parede_externa_leste_x4767_y1360_1374
ob_bloco_dungeon_wall_4767_1371_z_22.matrix_parent_inverse = Matrix(((1.0, -0.0, 0.0, -3.5), (-0.0, 1.0, -0.0, 0.0), (0.0, -0.0, 1.0, -0.0), (-0.0, 0.0, -0.0, 1.0)))
ob_bloco_dungeon_wall_4767_1371_z_22.location = (3.175, 4.0, 1.32)
ob_bloco_dungeon_wall_4767_1372_z_22.parent = ob_parede_externa_leste_x4767_y1360_1374
ob_bloco_dungeon_wall_4767_1372_z_22.matrix_parent_inverse = Matrix(((1.0, -0.0, 0.0, -3.5), (-0.0, 1.0, -0.0, 0.0), (0.0, -0.0, 1.0, -0.0), (-0.0, 0.0, -0.0, 1.0)))
ob_bloco_dungeon_wall_4767_1372_z_22.location = (3.175, 5.0, 1.32)
ob_bloco_dungeon_wall_4767_1373_z_22.parent = ob_parede_externa_leste_x4767_y1360_1374
ob_bloco_dungeon_wall_4767_1373_z_22.matrix_parent_inverse = Matrix(((1.0, -0.0, 0.0, -3.5), (-0.0, 1.0, -0.0, 0.0), (0.0, -0.0, 1.0, -0.0), (-0.0, 0.0, -0.0, 1.0)))
ob_bloco_dungeon_wall_4767_1373_z_22.location = (3.175, 6.0, 1.32)
ob_bloco_dungeon_wall_4767_1374_z_22.parent = ob_parede_externa_leste_x4767_y1360_1374
ob_bloco_dungeon_wall_4767_1374_z_22.matrix_parent_inverse = Matrix(((1.0, -0.0, 0.0, -3.5), (-0.0, 1.0, -0.0, 0.0), (0.0, -0.0, 1.0, -0.0), (-0.0, 0.0, -0.0, 1.0)))
ob_bloco_dungeon_wall_4767_1374_z_22.location = (3.175, 7.0, 1.32)
ob_parede_interna_ew_02_y1360_x4763_4763.location = (-0.5, -7.0, 1.8)
ob_parede_interna_ew_02_y1360_x4763_4763.empty_display_type = 'CUBE'
ob_bloco_wall_torch_4763_1360_z_7.parent = ob_parede_interna_ew_02_y1360_x4763_4763
ob_bloco_wall_torch_4763_1360_z_7.matrix_parent_inverse = Matrix(((1.0, -0.0, 0.0, 0.5), (-0.0, 1.0, -0.0, 7.0), (0.0, -0.0, 1.0, -1.8), (-0.0, 0.0, -0.0, 1.0)))
ob_bloco_wall_torch_4763_1360_z_7.location = (-0.5, -7.325, 1.86)
ob_moveis_decoracoes.location = (0.0, 0.0, 0.0)
ob_moveis_decoracoes.empty_display_type = 'CUBE'
ob_movel_metal_chest_4761_1360_z_22.parent = ob_moveis_decoracoes
ob_movel_metal_chest_4761_1360_z_22.location = (-2.5, -7.0, 0.3)
ob_movel_metal_chest_4763_1360_z_22.parent = ob_moveis_decoracoes
ob_movel_metal_chest_4763_1360_z_22.location = (-0.5, -7.0, 0.3)
ob_movel_metal_chest_4765_1360_z_22.parent = ob_moveis_decoracoes
ob_movel_metal_chest_4765_1360_z_22.location = (1.5, -7.0, 0.3)
ob_movel_metal_chest_4762_1361_z_22.parent = ob_moveis_decoracoes
ob_movel_metal_chest_4762_1361_z_22.location = (-1.5, -6.0, 0.3)
ob_movel_metal_chest_4765_1362_z_22.parent = ob_moveis_decoracoes
ob_movel_metal_chest_4765_1362_z_22.location = (1.5, -5.0, 0.3)
ob_movel_metal_chest_4764_1363_z_22.parent = ob_moveis_decoracoes
ob_movel_metal_chest_4764_1363_z_22.location = (0.5, -4.0, 0.3)

# ---- collection membership
col_01_paredes_externas.objects.link(ob_parede_externa_norte_y1359_x4760_4767)
col_01_paredes_externas.objects.link(ob_bloco_dungeon_wall_4760_1359_z_22)
col_01_paredes_externas.objects.link(ob_bloco_dungeon_wall_4761_1359_z_22)
col_01_paredes_externas.objects.link(ob_bloco_dungeon_wall_4762_1359_z_22)
col_01_paredes_externas.objects.link(ob_bloco_dungeon_wall_4763_1359_z_22)
col_01_paredes_externas.objects.link(ob_bloco_dungeon_wall_4764_1359_z_22)
col_01_paredes_externas.objects.link(ob_bloco_dungeon_wall_4765_1359_z_22)
col_01_paredes_externas.objects.link(ob_bloco_dungeon_wall_4766_1359_z_22)
col_01_paredes_externas.objects.link(ob_bloco_dungeon_wall_4767_1359_z_22)
col_01_paredes_externas.objects.link(ob_parede_externa_sul_y1375_x4760_4767)
col_01_paredes_externas.objects.link(ob_bloco_dungeon_wall_4760_1375_z_22)
col_01_paredes_externas.objects.link(ob_bloco_dungeon_wall_4761_1375_z_22)
col_01_paredes_externas.objects.link(ob_bloco_dungeon_wall_4762_1375_z_22)
col_01_paredes_externas.objects.link(ob_bloco_dungeon_wall_4763_1375_z_22)
col_01_paredes_externas.objects.link(ob_bloco_dungeon_wall_4764_1375_z_22)
col_01_paredes_externas.objects.link(ob_bloco_dungeon_wall_4765_1375_z_22)
col_01_paredes_externas.objects.link(ob_bloco_dungeon_wall_4766_1375_z_22)
col_01_paredes_externas.objects.link(ob_bloco_dungeon_wall_4767_1375_z_22)
col_01_paredes_externas.objects.link(ob_parede_externa_leste_x4767_y1360_1374)
col_01_paredes_externas.objects.link(ob_bloco_dungeon_wall_4767_1360_z_22)
col_01_paredes_externas.objects.link(ob_bloco_dungeon_wall_4767_1361_z_22)
col_01_paredes_externas.objects.link(ob_bloco_dungeon_wall_4767_1362_z_22)
col_01_paredes_externas.objects.link(ob_bloco_dungeon_wall_4767_1363_z_22)
col_01_paredes_externas.objects.link(ob_bloco_dungeon_wall_4767_1364_z_22)
col_01_paredes_externas.objects.link(ob_bloco_dungeon_wall_4767_1365_z_22)
col_01_paredes_externas.objects.link(ob_bloco_dungeon_wall_4767_1366_z_22)
col_01_paredes_externas.objects.link(ob_bloco_dungeon_wall_4767_1367_z_22)
col_01_paredes_externas.objects.link(ob_bloco_dungeon_wall_4767_1368_z_22)
col_01_paredes_externas.objects.link(ob_bloco_dungeon_wall_4767_1369_z_22)
col_01_paredes_externas.objects.link(ob_bloco_dungeon_wall_4767_1370_z_22)
col_01_paredes_externas.objects.link(ob_bloco_dungeon_wall_4767_1371_z_22)
col_01_paredes_externas.objects.link(ob_bloco_dungeon_wall_4767_1372_z_22)
col_01_paredes_externas.objects.link(ob_bloco_dungeon_wall_4767_1373_z_22)
col_01_paredes_externas.objects.link(ob_bloco_dungeon_wall_4767_1374_z_22)
col_02_paredes_internas.objects.link(ob_parede_interna_ew_02_y1360_x4763_4763)
col_02_paredes_internas.objects.link(ob_bloco_wall_torch_4763_1360_z_7)
col_04_moveis_decoracoes.objects.link(ob_moveis_decoracoes)
col_04_moveis_decoracoes.objects.link(ob_movel_metal_chest_4761_1360_z_22)
col_04_moveis_decoracoes.objects.link(ob_movel_metal_chest_4763_1360_z_22)
col_04_moveis_decoracoes.objects.link(ob_movel_metal_chest_4765_1360_z_22)
col_04_moveis_decoracoes.objects.link(ob_movel_metal_chest_4762_1361_z_22)
col_04_moveis_decoracoes.objects.link(ob_movel_metal_chest_4765_1362_z_22)
col_04_moveis_decoracoes.objects.link(ob_movel_metal_chest_4764_1363_z_22)

# ---- scene / render settings (as saved in the file)
scene.frame_start = 1; scene.frame_end = 250; scene.frame_set(1)
scene.render.engine = 'BLENDER_EEVEE_NEXT'
scene.render.bake_bias = 0.0
scene.render.bake_samples = 0
scene.cycles.sampling_pattern = 'TABULATED_SOBOL'
scene.eevee.use_volume_custom_range = False
bpy.context.view_layer.update()

# ---- added for rendering (the .blend has no active camera and no usable light): camera, sun + grey world if the file has none
cam_auto = bpy.data.cameras.new('AutoCamera')
cam_auto.lens = 50.0
cam_auto.sensor_width = 36.0
cam_auto.clip_end = 1000.0
ob_auto_camera = bpy.data.objects.new('AutoCamera', cam_auto)
scene.collection.objects.link(ob_auto_camera)
ob_auto_camera.location = (17.0174, -20.7459, 14.9339)
ob_auto_camera.rotation_euler = (1.09748, -7.21219e-08, 0.694738)
scene.camera = ob_auto_camera
light_auto_sun = bpy.data.lights.new('AutoSun', 'SUN')
light_auto_sun.energy = 3.0
light_auto_sun.angle = 0.0523599
ob_auto_sun = bpy.data.objects.new('AutoSun', light_auto_sun)
scene.collection.objects.link(ob_auto_sun)
ob_auto_sun.rotation_euler = (0.872665, 0.174533, 0.523599)
if scene.world is None:
    world_auto = bpy.data.worlds.new('AutoWorld')
    world_auto.color = (0.3, 0.3, 0.3)
    scene.world = world_auto
bpy.context.view_layer.update()
